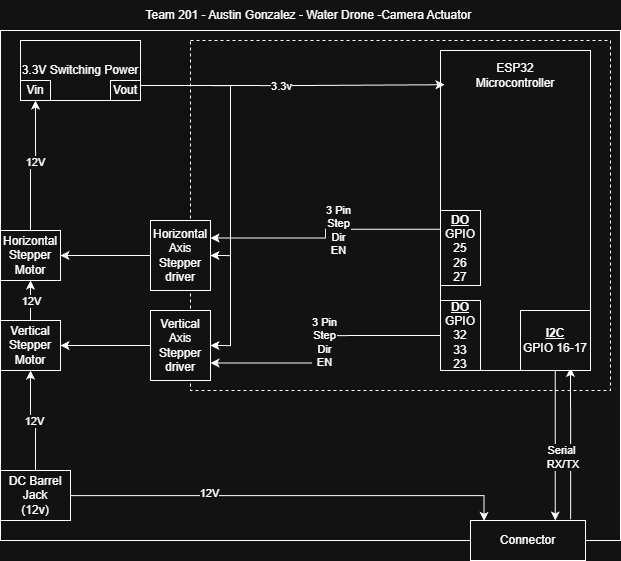

The diagram above was exported from draw.io. Its source (the exported page's mxGraphModel, read from the mxfile embedded in the PNG):
<mxGraphModel dx="594" dy="966" grid="1" gridSize="10" guides="1" tooltips="1" connect="1" arrows="1" fold="1" page="1" pageScale="1" pageWidth="1700" pageHeight="1100" math="0" shadow="0">
  <root>
    <mxCell id="0" />
    <mxCell id="1" parent="0" />
    <mxCell id="yubK9z2JE_kNtlgwALSp-1" parent="1" style="rounded=0;whiteSpace=wrap;html=1;" value="" vertex="1">
      <mxGeometry height="510" width="620" x="50" y="50" as="geometry" />
    </mxCell>
    <mxCell id="rsA4xtARI_MRBOpYV3ma-2" parent="1" style="rounded=0;whiteSpace=wrap;html=1;dashed=1;" value="" vertex="1">
      <mxGeometry height="350" width="420" x="240" y="60" as="geometry" />
    </mxCell>
    <mxCell id="rsA4xtARI_MRBOpYV3ma-3" parent="1" style="rounded=0;whiteSpace=wrap;html=1;" value="3.3V Switching Power" vertex="1">
      <mxGeometry height="60" width="120" x="70" y="60" as="geometry" />
    </mxCell>
    <mxCell id="rsA4xtARI_MRBOpYV3ma-5" parent="1" style="rounded=0;whiteSpace=wrap;html=1;" value="Vin" vertex="1">
      <mxGeometry height="20" width="30" x="70" y="100" as="geometry" />
    </mxCell>
    <mxCell id="rsA4xtARI_MRBOpYV3ma-26" edge="1" parent="1" source="rsA4xtARI_MRBOpYV3ma-6" style="edgeStyle=orthogonalEdgeStyle;rounded=0;orthogonalLoop=1;jettySize=auto;html=1;exitX=1;exitY=0.25;exitDx=0;exitDy=0;entryX=1;entryY=0.5;entryDx=0;entryDy=0;" target="rsA4xtARI_MRBOpYV3ma-11">
      <mxGeometry relative="1" as="geometry" />
    </mxCell>
    <mxCell id="rsA4xtARI_MRBOpYV3ma-27" edge="1" parent="1" source="rsA4xtARI_MRBOpYV3ma-6" style="edgeStyle=orthogonalEdgeStyle;rounded=0;orthogonalLoop=1;jettySize=auto;html=1;entryX=1;entryY=0.5;entryDx=0;entryDy=0;exitX=1;exitY=0.25;exitDx=0;exitDy=0;" target="rsA4xtARI_MRBOpYV3ma-12">
      <mxGeometry relative="1" as="geometry">
        <mxPoint x="190" y="110" as="sourcePoint" />
      </mxGeometry>
    </mxCell>
    <mxCell id="rsA4xtARI_MRBOpYV3ma-6" parent="1" style="rounded=0;whiteSpace=wrap;html=1;" value="Vout" vertex="1">
      <mxGeometry height="20" width="30" x="160" y="100" as="geometry" />
    </mxCell>
    <mxCell id="rsA4xtARI_MRBOpYV3ma-44" edge="1" parent="1" source="rsA4xtARI_MRBOpYV3ma-7" style="edgeStyle=orthogonalEdgeStyle;rounded=0;orthogonalLoop=1;jettySize=auto;html=1;entryX=0.118;entryY=0.01;entryDx=0;entryDy=0;entryPerimeter=0;" target="rsA4xtARI_MRBOpYV3ma-10">
      <mxGeometry relative="1" as="geometry">
        <mxPoint x="230" y="620" as="targetPoint" />
      </mxGeometry>
    </mxCell>
    <mxCell id="rsA4xtARI_MRBOpYV3ma-45" connectable="0" parent="rsA4xtARI_MRBOpYV3ma-44" style="edgeLabel;html=1;align=center;verticalAlign=middle;resizable=0;points=[];" value="12V" vertex="1">
      <mxGeometry relative="1" x="-0.3704" y="3" as="geometry">
        <mxPoint as="offset" />
      </mxGeometry>
    </mxCell>
    <mxCell id="rsA4xtARI_MRBOpYV3ma-46" edge="1" parent="1" source="rsA4xtARI_MRBOpYV3ma-7" style="edgeStyle=orthogonalEdgeStyle;rounded=0;orthogonalLoop=1;jettySize=auto;html=1;exitX=0.5;exitY=0;exitDx=0;exitDy=0;entryX=0.5;entryY=1;entryDx=0;entryDy=0;" target="rsA4xtARI_MRBOpYV3ma-14">
      <mxGeometry relative="1" as="geometry" />
    </mxCell>
    <mxCell id="rsA4xtARI_MRBOpYV3ma-47" connectable="0" parent="rsA4xtARI_MRBOpYV3ma-46" style="edgeLabel;html=1;align=center;verticalAlign=middle;resizable=0;points=[];" value="12V" vertex="1">
      <mxGeometry relative="1" x="-0.0171" as="geometry">
        <mxPoint as="offset" />
      </mxGeometry>
    </mxCell>
    <mxCell id="rsA4xtARI_MRBOpYV3ma-7" parent="1" style="rounded=0;whiteSpace=wrap;html=1;" value="DC Barrel Jack&lt;div&gt;(12v)&lt;/div&gt;" vertex="1">
      <mxGeometry height="50" width="70" x="50" y="490" as="geometry" />
    </mxCell>
    <mxCell id="rsA4xtARI_MRBOpYV3ma-38" edge="1" parent="1" source="rsA4xtARI_MRBOpYV3ma-10" style="edgeStyle=orthogonalEdgeStyle;rounded=0;orthogonalLoop=1;jettySize=auto;html=1;entryX=0.714;entryY=0.956;entryDx=0;entryDy=0;exitX=0.871;exitY=-0.032;exitDx=0;exitDy=0;entryPerimeter=0;exitPerimeter=0;" target="rsA4xtARI_MRBOpYV3ma-37">
      <mxGeometry relative="1" as="geometry" />
    </mxCell>
    <mxCell id="rsA4xtARI_MRBOpYV3ma-10" parent="1" style="rounded=0;whiteSpace=wrap;html=1;" value="Connector" vertex="1">
      <mxGeometry height="40" width="115" x="520" y="540" as="geometry" />
    </mxCell>
    <mxCell id="rsA4xtARI_MRBOpYV3ma-21" edge="1" parent="1" source="rsA4xtARI_MRBOpYV3ma-11" style="edgeStyle=orthogonalEdgeStyle;rounded=0;orthogonalLoop=1;jettySize=auto;html=1;exitX=0;exitY=0.5;exitDx=0;exitDy=0;entryX=1;entryY=0.5;entryDx=0;entryDy=0;" target="rsA4xtARI_MRBOpYV3ma-13">
      <mxGeometry relative="1" as="geometry" />
    </mxCell>
    <mxCell id="rsA4xtARI_MRBOpYV3ma-11" parent="1" style="rounded=0;whiteSpace=wrap;html=1;" value="Horizontal Axis Stepper driver" vertex="1">
      <mxGeometry height="70" width="60" x="200" y="240" as="geometry" />
    </mxCell>
    <mxCell id="rsA4xtARI_MRBOpYV3ma-22" edge="1" parent="1" source="rsA4xtARI_MRBOpYV3ma-12" style="edgeStyle=orthogonalEdgeStyle;rounded=0;orthogonalLoop=1;jettySize=auto;html=1;exitX=0;exitY=0.5;exitDx=0;exitDy=0;entryX=1;entryY=0.5;entryDx=0;entryDy=0;" target="rsA4xtARI_MRBOpYV3ma-14">
      <mxGeometry relative="1" as="geometry" />
    </mxCell>
    <mxCell id="rsA4xtARI_MRBOpYV3ma-12" parent="1" style="rounded=0;whiteSpace=wrap;html=1;" value="Vertical Axis Stepper driver" vertex="1">
      <mxGeometry height="70" width="60" x="200" y="330" as="geometry" />
    </mxCell>
    <mxCell id="rsA4xtARI_MRBOpYV3ma-50" edge="1" parent="1" source="rsA4xtARI_MRBOpYV3ma-13" style="edgeStyle=orthogonalEdgeStyle;rounded=0;orthogonalLoop=1;jettySize=auto;html=1;entryX=0.5;entryY=1;entryDx=0;entryDy=0;" target="rsA4xtARI_MRBOpYV3ma-5">
      <mxGeometry relative="1" as="geometry" />
    </mxCell>
    <mxCell id="rsA4xtARI_MRBOpYV3ma-51" connectable="0" parent="rsA4xtARI_MRBOpYV3ma-50" style="edgeLabel;html=1;align=center;verticalAlign=middle;resizable=0;points=[];" value="12V" vertex="1">
      <mxGeometry relative="1" x="0.0844" y="1" as="geometry">
        <mxPoint as="offset" />
      </mxGeometry>
    </mxCell>
    <mxCell id="rsA4xtARI_MRBOpYV3ma-13" parent="1" style="rounded=0;whiteSpace=wrap;html=1;" value="Horizontal&lt;div&gt;Stepper&lt;/div&gt;&lt;div&gt;Motor&lt;/div&gt;" vertex="1">
      <mxGeometry height="50" width="60" x="50" y="250" as="geometry" />
    </mxCell>
    <mxCell id="rsA4xtARI_MRBOpYV3ma-48" edge="1" parent="1" source="rsA4xtARI_MRBOpYV3ma-14" style="edgeStyle=orthogonalEdgeStyle;rounded=0;orthogonalLoop=1;jettySize=auto;html=1;exitX=0.5;exitY=0;exitDx=0;exitDy=0;entryX=0.5;entryY=1;entryDx=0;entryDy=0;" target="rsA4xtARI_MRBOpYV3ma-13">
      <mxGeometry relative="1" as="geometry" />
    </mxCell>
    <mxCell id="rsA4xtARI_MRBOpYV3ma-49" connectable="0" parent="rsA4xtARI_MRBOpYV3ma-48" style="edgeLabel;html=1;align=center;verticalAlign=middle;resizable=0;points=[];" value="12V" vertex="1">
      <mxGeometry relative="1" x="0.0101" as="geometry">
        <mxPoint as="offset" />
      </mxGeometry>
    </mxCell>
    <mxCell id="rsA4xtARI_MRBOpYV3ma-14" parent="1" style="rounded=0;whiteSpace=wrap;html=1;" value="Vertical&lt;br&gt;&lt;div&gt;Stepper&lt;/div&gt;&lt;div&gt;Motor&lt;/div&gt;" vertex="1">
      <mxGeometry height="50" width="60" x="50" y="340" as="geometry" />
    </mxCell>
    <mxCell id="rsA4xtARI_MRBOpYV3ma-28" parent="1" style="rounded=0;whiteSpace=wrap;html=1;" value="" vertex="1">
      <mxGeometry height="320" width="150" x="490" y="70" as="geometry" />
    </mxCell>
    <mxCell id="rsA4xtARI_MRBOpYV3ma-29" edge="1" parent="1" source="rsA4xtARI_MRBOpYV3ma-6" style="edgeStyle=orthogonalEdgeStyle;rounded=0;orthogonalLoop=1;jettySize=auto;html=1;exitX=1;exitY=0.25;exitDx=0;exitDy=0;entryX=0.027;entryY=0.107;entryDx=0;entryDy=0;entryPerimeter=0;" target="rsA4xtARI_MRBOpYV3ma-28">
      <mxGeometry relative="1" as="geometry" />
    </mxCell>
    <mxCell id="rsA4xtARI_MRBOpYV3ma-43" connectable="0" parent="rsA4xtARI_MRBOpYV3ma-29" style="edgeLabel;html=1;align=center;verticalAlign=middle;resizable=0;points=[];" value="3.3v" vertex="1">
      <mxGeometry relative="1" x="-0.086" as="geometry">
        <mxPoint as="offset" />
      </mxGeometry>
    </mxCell>
    <mxCell id="rsA4xtARI_MRBOpYV3ma-35" edge="1" parent="1" source="rsA4xtARI_MRBOpYV3ma-30" style="edgeStyle=orthogonalEdgeStyle;rounded=0;orthogonalLoop=1;jettySize=auto;html=1;exitX=0;exitY=0.25;exitDx=0;exitDy=0;entryX=1;entryY=0.25;entryDx=0;entryDy=0;" target="rsA4xtARI_MRBOpYV3ma-11">
      <mxGeometry relative="1" as="geometry" />
    </mxCell>
    <mxCell id="rsA4xtARI_MRBOpYV3ma-36" connectable="0" parent="rsA4xtARI_MRBOpYV3ma-35" style="edgeLabel;html=1;align=center;verticalAlign=middle;resizable=0;points=[];" value="3 Pin&lt;div&gt;Step&lt;/div&gt;&lt;div&gt;Dir&lt;/div&gt;&lt;div&gt;EN&lt;/div&gt;" vertex="1">
      <mxGeometry relative="1" x="-0.1321" as="geometry">
        <mxPoint as="offset" />
      </mxGeometry>
    </mxCell>
    <mxCell id="rsA4xtARI_MRBOpYV3ma-30" parent="1" style="rounded=0;whiteSpace=wrap;html=1;" value="&lt;div&gt;&lt;b&gt;&lt;u&gt;DO&lt;/u&gt;&lt;/b&gt;&lt;/div&gt;GPIO&lt;div&gt;25&lt;/div&gt;&lt;div&gt;26&lt;/div&gt;&lt;div&gt;27&lt;/div&gt;" vertex="1">
      <mxGeometry height="75" width="40" x="490" y="230" as="geometry" />
    </mxCell>
    <mxCell id="rsA4xtARI_MRBOpYV3ma-32" edge="1" parent="1" source="rsA4xtARI_MRBOpYV3ma-31" style="edgeStyle=orthogonalEdgeStyle;rounded=0;orthogonalLoop=1;jettySize=auto;html=1;exitX=0;exitY=0.5;exitDx=0;exitDy=0;entryX=1;entryY=0.75;entryDx=0;entryDy=0;" target="rsA4xtARI_MRBOpYV3ma-12">
      <mxGeometry relative="1" as="geometry" />
    </mxCell>
    <mxCell id="rsA4xtARI_MRBOpYV3ma-33" connectable="0" parent="rsA4xtARI_MRBOpYV3ma-32" style="edgeLabel;html=1;align=center;verticalAlign=middle;resizable=0;points=[];" value="3 Pin&lt;div&gt;Step&lt;/div&gt;&lt;div&gt;Dir&lt;/div&gt;&lt;div&gt;EN&lt;/div&gt;" vertex="1">
      <mxGeometry relative="1" x="-0.0587" y="-2" as="geometry">
        <mxPoint as="offset" />
      </mxGeometry>
    </mxCell>
    <mxCell id="rsA4xtARI_MRBOpYV3ma-31" parent="1" style="rounded=0;whiteSpace=wrap;html=1;" value="&lt;div&gt;&lt;b&gt;&lt;u&gt;DO&lt;/u&gt;&lt;/b&gt;&lt;/div&gt;GPIO&lt;div&gt;&lt;div&gt;32&lt;/div&gt;&lt;div&gt;33&lt;/div&gt;&lt;div&gt;23&lt;/div&gt;&lt;/div&gt;" vertex="1">
      <mxGeometry height="70" width="40" x="490" y="320" as="geometry" />
    </mxCell>
    <mxCell id="rsA4xtARI_MRBOpYV3ma-39" edge="1" parent="1" style="edgeStyle=orthogonalEdgeStyle;rounded=0;orthogonalLoop=1;jettySize=auto;html=1;">
      <mxGeometry relative="1" as="geometry">
        <Array as="points" />
        <mxPoint x="604.81" y="390" as="sourcePoint" />
        <mxPoint x="604.81" y="540" as="targetPoint" />
      </mxGeometry>
    </mxCell>
    <mxCell id="rsA4xtARI_MRBOpYV3ma-40" connectable="0" parent="rsA4xtARI_MRBOpYV3ma-39" style="edgeLabel;html=1;align=center;verticalAlign=middle;resizable=0;points=[];" value="Serial&lt;div&gt;&amp;nbsp;RX/TX&lt;/div&gt;" vertex="1">
      <mxGeometry relative="1" x="-0.0999" as="geometry">
        <mxPoint x="5" y="19" as="offset" />
      </mxGeometry>
    </mxCell>
    <mxCell id="rsA4xtARI_MRBOpYV3ma-37" parent="1" style="rounded=0;whiteSpace=wrap;html=1;" value="&lt;div&gt;&lt;b&gt;&lt;u&gt;I2C&lt;/u&gt;&lt;/b&gt;&lt;/div&gt;&lt;div&gt;GPIO 16-17&lt;/div&gt;" vertex="1">
      <mxGeometry height="60" width="70" x="570" y="330" as="geometry" />
    </mxCell>
    <mxCell id="rsA4xtARI_MRBOpYV3ma-41" parent="1" style="text;html=1;whiteSpace=wrap;strokeColor=none;fillColor=none;align=center;verticalAlign=middle;rounded=0;" value="ESP32 Microcontroller" vertex="1">
      <mxGeometry height="30" width="60" x="535" y="80" as="geometry" />
    </mxCell>
    <mxCell id="rsA4xtARI_MRBOpYV3ma-42" parent="1" style="text;html=1;whiteSpace=wrap;strokeColor=none;fillColor=none;align=center;verticalAlign=middle;rounded=0;" value="Team 201 - Austin Gonzalez - Water Drone -Camera Actuator&amp;nbsp;" vertex="1">
      <mxGeometry height="30" width="340" x="190" y="20" as="geometry" />
    </mxCell>
  </root>
</mxGraphModel>